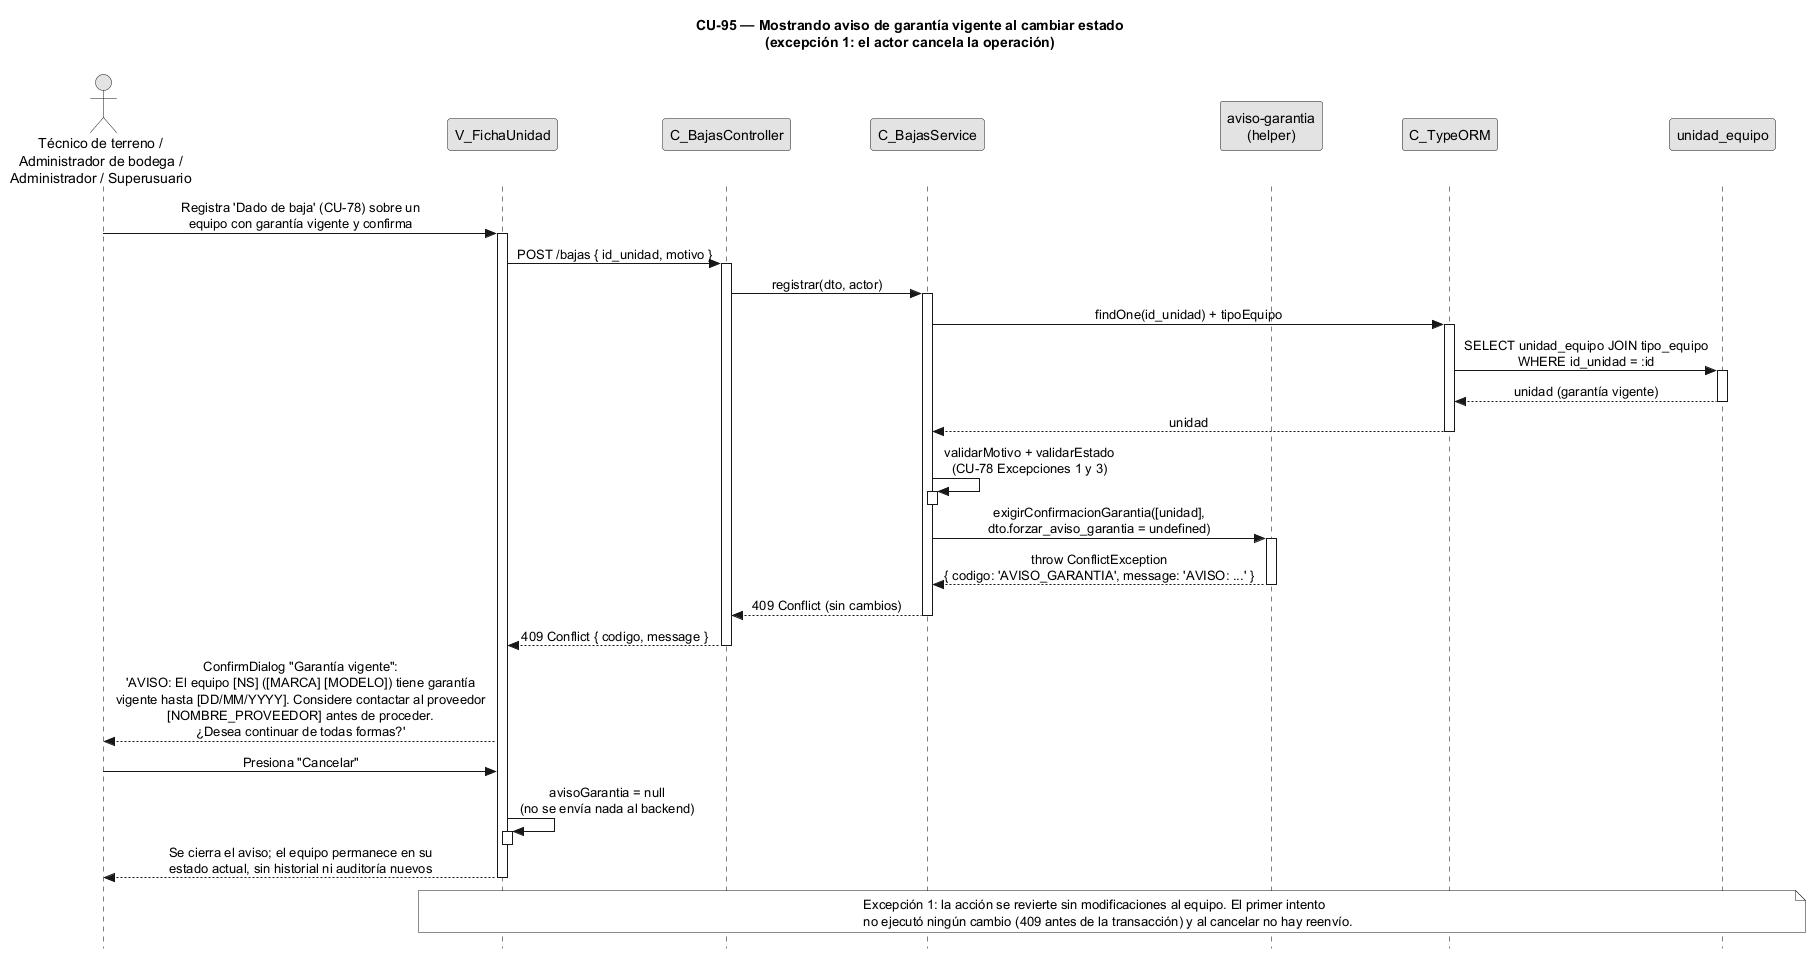

The diagram above was rendered by PlantUML. Its source (embedded in the PNG):
@startuml CU95-exc-cancelar
title CU-95 — Mostrando aviso de garantía vigente al cambiar estado\n(excepción 1: el actor cancela la operación)

skinparam style strictuml
skinparam monochrome true
skinparam shadowing false
skinparam sequenceMessageAlign center
<style> sequenceDiagram { participant { Margin 35 } actor { Margin 15 } } </style>
skinparam sequence {
  MessageAlign center
  LifeLineBorderColor black
}
hide footbox

actor "Técnico de terreno /\nAdministrador de bodega /\nAdministrador / Superusuario" as user
participant "V_FichaUnidad" as view
participant "C_BajasController" as ctrl
participant "C_BajasService" as svc
participant "aviso-garantia\n(helper)" as aviso
participant "C_TypeORM" as orm
participant "unidad_equipo" as uent

user -> view : Registra 'Dado de baja' (CU-78) sobre un\nequipo con garantía vigente y confirma
activate view

view -> ctrl : POST /bajas { id_unidad, motivo }
activate ctrl
ctrl -> svc : registrar(dto, actor)
activate svc

svc -> orm : findOne(id_unidad) + tipoEquipo
activate orm
orm -> uent : SELECT unidad_equipo JOIN tipo_equipo\nWHERE id_unidad = :id
activate uent
uent --> orm : unidad (garantía vigente)
deactivate uent
orm --> svc : unidad
deactivate orm

svc -> svc : validarMotivo + validarEstado\n(CU-78 Excepciones 1 y 3)
activate svc
deactivate svc

svc -> aviso : exigirConfirmacionGarantia([unidad],\ndto.forzar_aviso_garantia = undefined)
activate aviso
aviso --> svc : throw ConflictException\n{ codigo: 'AVISO_GARANTIA', message: 'AVISO: ...' }
deactivate aviso
svc --> ctrl : 409 Conflict (sin cambios)
deactivate svc
ctrl --> view : 409 Conflict { codigo, message }
deactivate ctrl

view --> user : ConfirmDialog "Garantía vigente":\n'AVISO: El equipo [NS] ([MARCA] [MODELO]) tiene garantía\nvigente hasta [DD/MM/YYYY]. Considere contactar al proveedor\n[NOMBRE_PROVEEDOR] antes de proceder.\n¿Desea continuar de todas formas?'

user -> view : Presiona "Cancelar"
view -> view : avisoGarantia = null\n(no se envía nada al backend)
activate view
deactivate view

view --> user : Se cierra el aviso; el equipo permanece en su\nestado actual, sin historial ni auditoría nuevos
deactivate view

note over view, uent
  Excepción 1: la acción se revierte sin modificaciones al equipo. El primer intento
  no ejecutó ningún cambio (409 antes de la transacción) y al cancelar no hay reenvío.
end note

@enduml